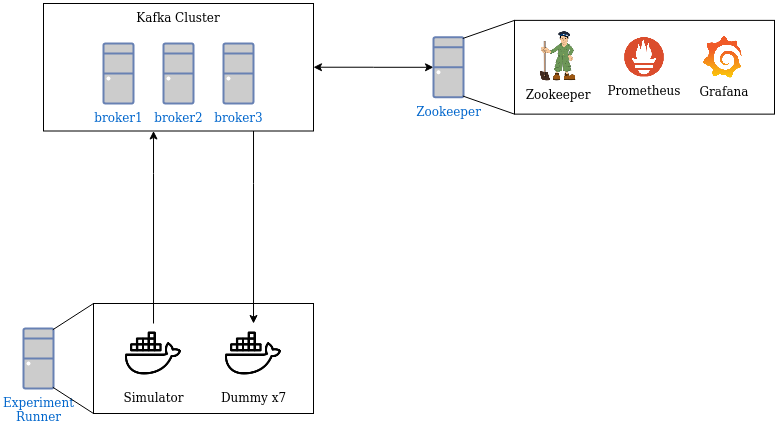

The diagram above was exported from draw.io. Its source (the exported page's mxGraphModel, read from the mxfile embedded in the PNG):
<mxGraphModel dx="982" dy="804" grid="1" gridSize="10" guides="1" tooltips="1" connect="1" arrows="1" fold="1" page="1" pageScale="1" pageWidth="850" pageHeight="1100" math="0" shadow="0">
  <root>
    <mxCell id="0" />
    <mxCell id="1" parent="0" />
    <mxCell id="UVWVDFfimsr7FdexQnEH-20" value="" style="rounded=0;whiteSpace=wrap;html=1;" vertex="1" parent="1">
      <mxGeometry x="119" y="530" width="220" height="110" as="geometry" />
    </mxCell>
    <mxCell id="UVWVDFfimsr7FdexQnEH-40" style="edgeStyle=orthogonalEdgeStyle;rounded=0;orthogonalLoop=1;jettySize=auto;html=1;" edge="1" parent="1" source="UVWVDFfimsr7FdexQnEH-10" target="UVWVDFfimsr7FdexQnEH-27">
      <mxGeometry relative="1" as="geometry">
        <Array as="points">
          <mxPoint x="279" y="410" />
          <mxPoint x="279" y="410" />
        </Array>
      </mxGeometry>
    </mxCell>
    <mxCell id="UVWVDFfimsr7FdexQnEH-43" style="edgeStyle=orthogonalEdgeStyle;rounded=0;orthogonalLoop=1;jettySize=auto;html=1;startArrow=classic;startFill=1;" edge="1" parent="1" source="UVWVDFfimsr7FdexQnEH-10" target="UVWVDFfimsr7FdexQnEH-11">
      <mxGeometry relative="1" as="geometry" />
    </mxCell>
    <mxCell id="UVWVDFfimsr7FdexQnEH-10" value="Kafka Cluster" style="rounded=0;whiteSpace=wrap;html=1;horizontal=1;verticalAlign=top;" vertex="1" parent="1">
      <mxGeometry x="69" y="230" width="270" height="127.5" as="geometry" />
    </mxCell>
    <mxCell id="UVWVDFfimsr7FdexQnEH-7" value="broker1" style="fontColor=#0066CC;verticalAlign=top;verticalLabelPosition=bottom;labelPosition=center;align=center;html=1;outlineConnect=0;fillColor=#CCCCCC;strokeColor=#6881B3;gradientColor=none;gradientDirection=north;strokeWidth=2;shape=mxgraph.networks.desktop_pc;" vertex="1" parent="1">
      <mxGeometry x="129" y="270" width="30" height="60" as="geometry" />
    </mxCell>
    <mxCell id="UVWVDFfimsr7FdexQnEH-8" value="broker2" style="fontColor=#0066CC;verticalAlign=top;verticalLabelPosition=bottom;labelPosition=center;align=center;html=1;outlineConnect=0;fillColor=#CCCCCC;strokeColor=#6881B3;gradientColor=none;gradientDirection=north;strokeWidth=2;shape=mxgraph.networks.desktop_pc;" vertex="1" parent="1">
      <mxGeometry x="189" y="270" width="30" height="60" as="geometry" />
    </mxCell>
    <mxCell id="UVWVDFfimsr7FdexQnEH-9" value="broker3" style="fontColor=#0066CC;verticalAlign=top;verticalLabelPosition=bottom;labelPosition=center;align=center;html=1;outlineConnect=0;fillColor=#CCCCCC;strokeColor=#6881B3;gradientColor=none;gradientDirection=north;strokeWidth=2;shape=mxgraph.networks.desktop_pc;" vertex="1" parent="1">
      <mxGeometry x="249" y="270" width="30" height="60" as="geometry" />
    </mxCell>
    <mxCell id="UVWVDFfimsr7FdexQnEH-11" value="Zookeeper" style="fontColor=#0066CC;verticalAlign=top;verticalLabelPosition=bottom;labelPosition=center;align=center;html=1;outlineConnect=0;fillColor=#CCCCCC;strokeColor=#6881B3;gradientColor=none;gradientDirection=north;strokeWidth=2;shape=mxgraph.networks.desktop_pc;" vertex="1" parent="1">
      <mxGeometry x="459" y="263.75" width="30" height="60" as="geometry" />
    </mxCell>
    <mxCell id="UVWVDFfimsr7FdexQnEH-12" value="&lt;div&gt;Experiment&lt;/div&gt;&lt;div&gt; Runner&lt;/div&gt;" style="fontColor=#0066CC;verticalAlign=top;verticalLabelPosition=bottom;labelPosition=center;align=center;html=1;outlineConnect=0;fillColor=#CCCCCC;strokeColor=#6881B3;gradientColor=none;gradientDirection=north;strokeWidth=2;shape=mxgraph.networks.desktop_pc;" vertex="1" parent="1">
      <mxGeometry x="49" y="555" width="30" height="60" as="geometry" />
    </mxCell>
    <mxCell id="UVWVDFfimsr7FdexQnEH-22" style="edgeStyle=orthogonalEdgeStyle;rounded=0;orthogonalLoop=1;jettySize=auto;html=1;" edge="1" parent="1" source="UVWVDFfimsr7FdexQnEH-26" target="UVWVDFfimsr7FdexQnEH-10">
      <mxGeometry relative="1" as="geometry">
        <mxPoint x="114.0344827586207" y="540" as="sourcePoint" />
        <Array as="points">
          <mxPoint x="179" y="400" />
          <mxPoint x="179" y="400" />
        </Array>
      </mxGeometry>
    </mxCell>
    <mxCell id="UVWVDFfimsr7FdexQnEH-26" value="&lt;div&gt;Simulator&lt;/div&gt;" style="shape=image;html=1;verticalAlign=top;verticalLabelPosition=bottom;labelBackgroundColor=#ffffff;imageAspect=0;aspect=fixed;image=https://cdn1.iconfinder.com/data/icons/logos-and-brands-3/512/97_Docker_logo_logos-128.png" vertex="1" parent="1">
      <mxGeometry x="149" y="550" width="60" height="60" as="geometry" />
    </mxCell>
    <mxCell id="UVWVDFfimsr7FdexQnEH-27" value="Dummy x7" style="shape=image;html=1;verticalAlign=top;verticalLabelPosition=bottom;labelBackgroundColor=#ffffff;imageAspect=0;aspect=fixed;image=https://cdn1.iconfinder.com/data/icons/logos-and-brands-3/512/97_Docker_logo_logos-128.png" vertex="1" parent="1">
      <mxGeometry x="249" y="550" width="60" height="60" as="geometry" />
    </mxCell>
    <mxCell id="UVWVDFfimsr7FdexQnEH-35" style="edgeStyle=orthogonalEdgeStyle;rounded=0;orthogonalLoop=1;jettySize=auto;html=1;" edge="1" parent="1" target="UVWVDFfimsr7FdexQnEH-29">
      <mxGeometry relative="1" as="geometry">
        <mxPoint x="410" y="560" as="sourcePoint" />
      </mxGeometry>
    </mxCell>
    <mxCell id="UVWVDFfimsr7FdexQnEH-36" style="edgeStyle=orthogonalEdgeStyle;rounded=0;orthogonalLoop=1;jettySize=auto;html=1;" edge="1" parent="1" target="UVWVDFfimsr7FdexQnEH-30">
      <mxGeometry relative="1" as="geometry">
        <mxPoint x="530" y="560" as="sourcePoint" />
      </mxGeometry>
    </mxCell>
    <mxCell id="UVWVDFfimsr7FdexQnEH-37" style="edgeStyle=orthogonalEdgeStyle;rounded=0;orthogonalLoop=1;jettySize=auto;html=1;" edge="1" parent="1" source="UVWVDFfimsr7FdexQnEH-30">
      <mxGeometry relative="1" as="geometry">
        <mxPoint x="620" y="639.9999999999998" as="targetPoint" />
      </mxGeometry>
    </mxCell>
    <mxCell id="UVWVDFfimsr7FdexQnEH-38" style="edgeStyle=orthogonalEdgeStyle;rounded=0;orthogonalLoop=1;jettySize=auto;html=1;" edge="1" parent="1" target="UVWVDFfimsr7FdexQnEH-32">
      <mxGeometry relative="1" as="geometry">
        <mxPoint x="590" y="669.9999999999998" as="sourcePoint" />
      </mxGeometry>
    </mxCell>
    <mxCell id="UVWVDFfimsr7FdexQnEH-39" style="edgeStyle=orthogonalEdgeStyle;rounded=0;orthogonalLoop=1;jettySize=auto;html=1;" edge="1" parent="1" target="UVWVDFfimsr7FdexQnEH-33">
      <mxGeometry relative="1" as="geometry">
        <mxPoint x="470" y="669.9999999999998" as="sourcePoint" />
      </mxGeometry>
    </mxCell>
    <mxCell id="UVWVDFfimsr7FdexQnEH-41" value="" style="endArrow=none;html=1;entryX=0;entryY=0;entryDx=0;entryDy=0;exitX=0.98;exitY=0.02;exitDx=0;exitDy=0;exitPerimeter=0;" edge="1" parent="1" source="UVWVDFfimsr7FdexQnEH-12" target="UVWVDFfimsr7FdexQnEH-20">
      <mxGeometry width="50" height="50" relative="1" as="geometry">
        <mxPoint x="69" y="600" as="sourcePoint" />
        <mxPoint x="119" y="550" as="targetPoint" />
      </mxGeometry>
    </mxCell>
    <mxCell id="UVWVDFfimsr7FdexQnEH-42" value="" style="endArrow=none;html=1;exitX=0.98;exitY=0.98;exitDx=0;exitDy=0;exitPerimeter=0;entryX=0;entryY=1;entryDx=0;entryDy=0;" edge="1" parent="1" source="UVWVDFfimsr7FdexQnEH-12" target="UVWVDFfimsr7FdexQnEH-20">
      <mxGeometry width="50" height="50" relative="1" as="geometry">
        <mxPoint x="79" y="710" as="sourcePoint" />
        <mxPoint x="129" y="660" as="targetPoint" />
      </mxGeometry>
    </mxCell>
    <mxCell id="UVWVDFfimsr7FdexQnEH-44" value="" style="rounded=0;whiteSpace=wrap;html=1;" vertex="1" parent="1">
      <mxGeometry x="540" y="246.88" width="260" height="93.75" as="geometry" />
    </mxCell>
    <mxCell id="UVWVDFfimsr7FdexQnEH-45" value="Prometheus" style="shape=image;verticalLabelPosition=bottom;labelBackgroundColor=#ffffff;verticalAlign=top;aspect=fixed;imageAspect=0;image=https://cdn.iconscout.com/icon/free/png-256/prometheus-282488.png;" vertex="1" parent="1">
      <mxGeometry x="650.12" y="263.75" width="39.75" height="39.75" as="geometry" />
    </mxCell>
    <mxCell id="UVWVDFfimsr7FdexQnEH-46" value="Grafana" style="shape=image;verticalLabelPosition=bottom;labelBackgroundColor=#ffffff;verticalAlign=top;aspect=fixed;imageAspect=0;image=https://upload-icon.s3.us-east-2.amazonaws.com/uploads/icons/png/8135670941548141941-512.png;" vertex="1" parent="1">
      <mxGeometry x="729" y="262.62" width="42" height="42" as="geometry" />
    </mxCell>
    <mxCell id="UVWVDFfimsr7FdexQnEH-57" value="Zookeeper" style="shape=image;verticalLabelPosition=bottom;labelBackgroundColor=#ffffff;verticalAlign=top;aspect=fixed;imageAspect=0;image=https://symbols.getvecta.com/stencil_104/25_zookeeper-icon.3a657cef05.jpg;" vertex="1" parent="1">
      <mxGeometry x="559" y="257.5" width="50" height="50" as="geometry" />
    </mxCell>
    <mxCell id="UVWVDFfimsr7FdexQnEH-58" value="" style="endArrow=none;html=1;entryX=0;entryY=0;entryDx=0;entryDy=0;exitX=0.98;exitY=0.02;exitDx=0;exitDy=0;exitPerimeter=0;" edge="1" parent="1" source="UVWVDFfimsr7FdexQnEH-11" target="UVWVDFfimsr7FdexQnEH-44">
      <mxGeometry width="50" height="50" relative="1" as="geometry">
        <mxPoint x="409" y="430" as="sourcePoint" />
        <mxPoint x="459" y="380" as="targetPoint" />
      </mxGeometry>
    </mxCell>
    <mxCell id="UVWVDFfimsr7FdexQnEH-59" value="" style="endArrow=none;html=1;entryX=0;entryY=1;entryDx=0;entryDy=0;exitX=0.98;exitY=0.98;exitDx=0;exitDy=0;exitPerimeter=0;" edge="1" parent="1" source="UVWVDFfimsr7FdexQnEH-11" target="UVWVDFfimsr7FdexQnEH-44">
      <mxGeometry width="50" height="50" relative="1" as="geometry">
        <mxPoint x="519" y="460" as="sourcePoint" />
        <mxPoint x="569" y="410" as="targetPoint" />
      </mxGeometry>
    </mxCell>
  </root>
</mxGraphModel>